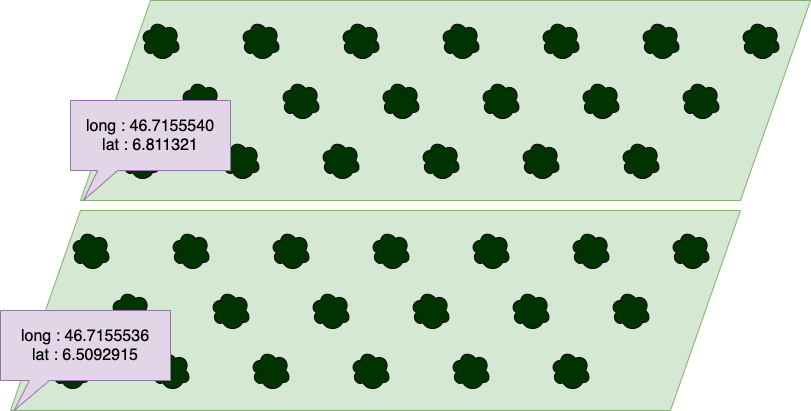

The diagram above was exported from draw.io. Its source (the exported page's mxGraphModel, read from the mxfile embedded in the PNG):
<mxGraphModel dx="946" dy="628" grid="1" gridSize="10" guides="1" tooltips="1" connect="1" arrows="1" fold="1" page="1" pageScale="1" pageWidth="827" pageHeight="1169" math="0" shadow="0">
  <root>
    <mxCell id="0" />
    <mxCell id="1" parent="0" />
    <mxCell id="kjBM6umzzHcF3R_1nvNH-2" value="" style="shape=parallelogram;perimeter=parallelogramPerimeter;whiteSpace=wrap;html=1;fixedSize=1;size=70;fillColor=#d5e8d4;strokeColor=#82b366;" parent="1" vertex="1">
      <mxGeometry x="90" y="220" width="730" height="200" as="geometry" />
    </mxCell>
    <mxCell id="dxaZQkEXJDE_6F0DtGou-1" value="" style="ellipse;shape=cloud;whiteSpace=wrap;html=1;fillColor=#003300;" parent="1" vertex="1">
      <mxGeometry x="130" y="360" width="40" height="40" as="geometry" />
    </mxCell>
    <mxCell id="dxaZQkEXJDE_6F0DtGou-2" value="" style="ellipse;shape=cloud;whiteSpace=wrap;html=1;fillColor=#003300;" parent="1" vertex="1">
      <mxGeometry x="190" y="300" width="40" height="40" as="geometry" />
    </mxCell>
    <mxCell id="dxaZQkEXJDE_6F0DtGou-3" value="" style="ellipse;shape=cloud;whiteSpace=wrap;html=1;fillColor=#003300;" parent="1" vertex="1">
      <mxGeometry x="250" y="240" width="40" height="40" as="geometry" />
    </mxCell>
    <mxCell id="dxaZQkEXJDE_6F0DtGou-4" value="" style="ellipse;shape=cloud;whiteSpace=wrap;html=1;fillColor=#003300;" parent="1" vertex="1">
      <mxGeometry x="230" y="360" width="40" height="40" as="geometry" />
    </mxCell>
    <mxCell id="dxaZQkEXJDE_6F0DtGou-5" value="" style="ellipse;shape=cloud;whiteSpace=wrap;html=1;fillColor=#003300;" parent="1" vertex="1">
      <mxGeometry x="290" y="300" width="40" height="40" as="geometry" />
    </mxCell>
    <mxCell id="dxaZQkEXJDE_6F0DtGou-6" value="" style="ellipse;shape=cloud;whiteSpace=wrap;html=1;fillColor=#003300;" parent="1" vertex="1">
      <mxGeometry x="350" y="240" width="40" height="40" as="geometry" />
    </mxCell>
    <mxCell id="dxaZQkEXJDE_6F0DtGou-7" value="" style="ellipse;shape=cloud;whiteSpace=wrap;html=1;fillColor=#003300;" parent="1" vertex="1">
      <mxGeometry x="330" y="360" width="40" height="40" as="geometry" />
    </mxCell>
    <mxCell id="dxaZQkEXJDE_6F0DtGou-8" value="" style="ellipse;shape=cloud;whiteSpace=wrap;html=1;fillColor=#003300;" parent="1" vertex="1">
      <mxGeometry x="390" y="300" width="40" height="40" as="geometry" />
    </mxCell>
    <mxCell id="dxaZQkEXJDE_6F0DtGou-9" value="" style="ellipse;shape=cloud;whiteSpace=wrap;html=1;fillColor=#003300;" parent="1" vertex="1">
      <mxGeometry x="450" y="240" width="40" height="40" as="geometry" />
    </mxCell>
    <mxCell id="dxaZQkEXJDE_6F0DtGou-10" value="" style="ellipse;shape=cloud;whiteSpace=wrap;html=1;fillColor=#003300;" parent="1" vertex="1">
      <mxGeometry x="430" y="360" width="40" height="40" as="geometry" />
    </mxCell>
    <mxCell id="dxaZQkEXJDE_6F0DtGou-11" value="" style="ellipse;shape=cloud;whiteSpace=wrap;html=1;fillColor=#003300;" parent="1" vertex="1">
      <mxGeometry x="490" y="300" width="40" height="40" as="geometry" />
    </mxCell>
    <mxCell id="dxaZQkEXJDE_6F0DtGou-12" value="" style="ellipse;shape=cloud;whiteSpace=wrap;html=1;fillColor=#003300;" parent="1" vertex="1">
      <mxGeometry x="550" y="240" width="40" height="40" as="geometry" />
    </mxCell>
    <mxCell id="dxaZQkEXJDE_6F0DtGou-13" value="" style="ellipse;shape=cloud;whiteSpace=wrap;html=1;fillColor=#003300;" parent="1" vertex="1">
      <mxGeometry x="150" y="240" width="40" height="40" as="geometry" />
    </mxCell>
    <mxCell id="dxaZQkEXJDE_6F0DtGou-14" value="" style="ellipse;shape=cloud;whiteSpace=wrap;html=1;fillColor=#003300;" parent="1" vertex="1">
      <mxGeometry x="530" y="360" width="40" height="40" as="geometry" />
    </mxCell>
    <mxCell id="dxaZQkEXJDE_6F0DtGou-15" value="" style="ellipse;shape=cloud;whiteSpace=wrap;html=1;fillColor=#003300;" parent="1" vertex="1">
      <mxGeometry x="590" y="300" width="40" height="40" as="geometry" />
    </mxCell>
    <mxCell id="dxaZQkEXJDE_6F0DtGou-16" value="" style="ellipse;shape=cloud;whiteSpace=wrap;html=1;fillColor=#003300;" parent="1" vertex="1">
      <mxGeometry x="650" y="240" width="40" height="40" as="geometry" />
    </mxCell>
    <mxCell id="dxaZQkEXJDE_6F0DtGou-17" value="" style="ellipse;shape=cloud;whiteSpace=wrap;html=1;fillColor=#003300;" parent="1" vertex="1">
      <mxGeometry x="630" y="360" width="40" height="40" as="geometry" />
    </mxCell>
    <mxCell id="dxaZQkEXJDE_6F0DtGou-18" value="" style="ellipse;shape=cloud;whiteSpace=wrap;html=1;fillColor=#003300;" parent="1" vertex="1">
      <mxGeometry x="690" y="300" width="40" height="40" as="geometry" />
    </mxCell>
    <mxCell id="dxaZQkEXJDE_6F0DtGou-19" value="" style="ellipse;shape=cloud;whiteSpace=wrap;html=1;fillColor=#003300;" parent="1" vertex="1">
      <mxGeometry x="750" y="240" width="40" height="40" as="geometry" />
    </mxCell>
    <mxCell id="XJoYPNqe0U8JJn_W6nk_-1" value="" style="shape=parallelogram;perimeter=parallelogramPerimeter;whiteSpace=wrap;html=1;fixedSize=1;size=70;fillColor=#d5e8d4;strokeColor=#82b366;" parent="1" vertex="1">
      <mxGeometry x="20" y="430" width="730" height="200" as="geometry" />
    </mxCell>
    <mxCell id="XJoYPNqe0U8JJn_W6nk_-2" value="" style="ellipse;shape=cloud;whiteSpace=wrap;html=1;fillColor=#003300;" parent="1" vertex="1">
      <mxGeometry x="60" y="570" width="40" height="40" as="geometry" />
    </mxCell>
    <mxCell id="XJoYPNqe0U8JJn_W6nk_-3" value="" style="ellipse;shape=cloud;whiteSpace=wrap;html=1;fillColor=#003300;" parent="1" vertex="1">
      <mxGeometry x="120" y="510" width="40" height="40" as="geometry" />
    </mxCell>
    <mxCell id="XJoYPNqe0U8JJn_W6nk_-4" value="" style="ellipse;shape=cloud;whiteSpace=wrap;html=1;fillColor=#003300;" parent="1" vertex="1">
      <mxGeometry x="180" y="450" width="40" height="40" as="geometry" />
    </mxCell>
    <mxCell id="XJoYPNqe0U8JJn_W6nk_-5" value="" style="ellipse;shape=cloud;whiteSpace=wrap;html=1;fillColor=#003300;" parent="1" vertex="1">
      <mxGeometry x="160" y="570" width="40" height="40" as="geometry" />
    </mxCell>
    <mxCell id="XJoYPNqe0U8JJn_W6nk_-6" value="" style="ellipse;shape=cloud;whiteSpace=wrap;html=1;fillColor=#003300;" parent="1" vertex="1">
      <mxGeometry x="220" y="510" width="40" height="40" as="geometry" />
    </mxCell>
    <mxCell id="XJoYPNqe0U8JJn_W6nk_-7" value="" style="ellipse;shape=cloud;whiteSpace=wrap;html=1;fillColor=#003300;" parent="1" vertex="1">
      <mxGeometry x="280" y="450" width="40" height="40" as="geometry" />
    </mxCell>
    <mxCell id="XJoYPNqe0U8JJn_W6nk_-8" value="" style="ellipse;shape=cloud;whiteSpace=wrap;html=1;fillColor=#003300;" parent="1" vertex="1">
      <mxGeometry x="260" y="570" width="40" height="40" as="geometry" />
    </mxCell>
    <mxCell id="XJoYPNqe0U8JJn_W6nk_-9" value="" style="ellipse;shape=cloud;whiteSpace=wrap;html=1;fillColor=#003300;" parent="1" vertex="1">
      <mxGeometry x="320" y="510" width="40" height="40" as="geometry" />
    </mxCell>
    <mxCell id="XJoYPNqe0U8JJn_W6nk_-10" value="" style="ellipse;shape=cloud;whiteSpace=wrap;html=1;fillColor=#003300;" parent="1" vertex="1">
      <mxGeometry x="380" y="450" width="40" height="40" as="geometry" />
    </mxCell>
    <mxCell id="XJoYPNqe0U8JJn_W6nk_-11" value="" style="ellipse;shape=cloud;whiteSpace=wrap;html=1;fillColor=#003300;" parent="1" vertex="1">
      <mxGeometry x="360" y="570" width="40" height="40" as="geometry" />
    </mxCell>
    <mxCell id="XJoYPNqe0U8JJn_W6nk_-12" value="" style="ellipse;shape=cloud;whiteSpace=wrap;html=1;fillColor=#003300;" parent="1" vertex="1">
      <mxGeometry x="420" y="510" width="40" height="40" as="geometry" />
    </mxCell>
    <mxCell id="XJoYPNqe0U8JJn_W6nk_-13" value="" style="ellipse;shape=cloud;whiteSpace=wrap;html=1;fillColor=#003300;" parent="1" vertex="1">
      <mxGeometry x="480" y="450" width="40" height="40" as="geometry" />
    </mxCell>
    <mxCell id="XJoYPNqe0U8JJn_W6nk_-14" value="" style="ellipse;shape=cloud;whiteSpace=wrap;html=1;fillColor=#003300;" parent="1" vertex="1">
      <mxGeometry x="80" y="450" width="40" height="40" as="geometry" />
    </mxCell>
    <mxCell id="XJoYPNqe0U8JJn_W6nk_-15" value="" style="ellipse;shape=cloud;whiteSpace=wrap;html=1;fillColor=#003300;" parent="1" vertex="1">
      <mxGeometry x="460" y="570" width="40" height="40" as="geometry" />
    </mxCell>
    <mxCell id="XJoYPNqe0U8JJn_W6nk_-16" value="" style="ellipse;shape=cloud;whiteSpace=wrap;html=1;fillColor=#003300;" parent="1" vertex="1">
      <mxGeometry x="520" y="510" width="40" height="40" as="geometry" />
    </mxCell>
    <mxCell id="XJoYPNqe0U8JJn_W6nk_-17" value="" style="ellipse;shape=cloud;whiteSpace=wrap;html=1;fillColor=#003300;" parent="1" vertex="1">
      <mxGeometry x="580" y="450" width="40" height="40" as="geometry" />
    </mxCell>
    <mxCell id="XJoYPNqe0U8JJn_W6nk_-18" value="" style="ellipse;shape=cloud;whiteSpace=wrap;html=1;fillColor=#003300;" parent="1" vertex="1">
      <mxGeometry x="560" y="570" width="40" height="40" as="geometry" />
    </mxCell>
    <mxCell id="XJoYPNqe0U8JJn_W6nk_-19" value="" style="ellipse;shape=cloud;whiteSpace=wrap;html=1;fillColor=#003300;" parent="1" vertex="1">
      <mxGeometry x="620" y="510" width="40" height="40" as="geometry" />
    </mxCell>
    <mxCell id="XJoYPNqe0U8JJn_W6nk_-20" value="" style="ellipse;shape=cloud;whiteSpace=wrap;html=1;fillColor=#003300;" parent="1" vertex="1">
      <mxGeometry x="680" y="450" width="40" height="40" as="geometry" />
    </mxCell>
    <mxCell id="dxaZQkEXJDE_6F0DtGou-21" value="long : 46.7155536&lt;br style=&quot;font-size: 16px;&quot;&gt;lat : 6.5092915" style="shape=callout;whiteSpace=wrap;html=1;perimeter=calloutPerimeter;fillColor=#e1d5e7;strokeColor=#9673a6;position2=0.08;size=30;position=0.17;fontSize=16;" parent="1" vertex="1">
      <mxGeometry x="10" y="530" width="170" height="100" as="geometry" />
    </mxCell>
    <mxCell id="XJoYPNqe0U8JJn_W6nk_-21" value="long : 46.7155540&lt;br style=&quot;font-size: 16px;&quot;&gt;lat : 6.811321" style="shape=callout;whiteSpace=wrap;html=1;perimeter=calloutPerimeter;fillColor=#e1d5e7;strokeColor=#9673a6;position2=0.08;size=30;position=0.17;fontSize=16;" parent="1" vertex="1">
      <mxGeometry x="80" y="320" width="160" height="100" as="geometry" />
    </mxCell>
  </root>
</mxGraphModel>